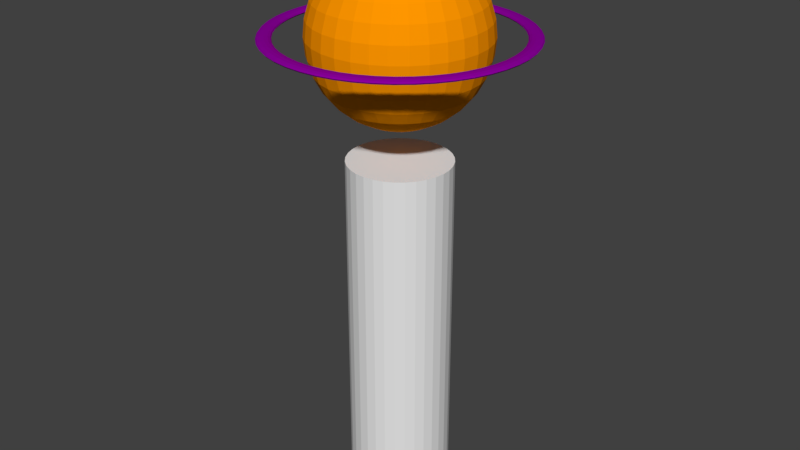# Source: Test.blend  (saved by Blender 2.79.0; exported with 4.5.12 LTS)
import bpy
from mathutils import Matrix  # noqa: F401  (used for matrix-valued properties, if any)

bpy.ops.wm.read_factory_settings(use_empty=True)
scene = bpy.context.scene
scene.name = 'Scene'

# ---- collections
col_collection_1 = bpy.data.collections.new('Collection 1'); scene.collection.children.link(col_collection_1)

# ---- materials (node trees are filled in below, after node groups)
mat_material_001 = bpy.data.materials.new('Material.001')
mat_material_001.alpha_threshold = 0.0
mat_material_001.use_transparent_shadow = False
mat_material_001.diffuse_color = (0.2568, 0.0, 0.3303, 1.0)
mat_material_001.specular_color = (0.5926, 0.0, 1.0)
mat_material_001.roughness = 0.5
mat_material_001.specular_intensity = 1.0
mat_material_002 = bpy.data.materials.new('Material.002')
mat_material_002.alpha_threshold = 0.0
mat_material_002.use_transparent_shadow = False
mat_material_002.diffuse_color = (1.0, 0.3077, 0.0, 1.0)
mat_material_002.roughness = 0.5

# ---- material node trees

# ---- world
world_world = bpy.data.worlds.new('World'); scene.world = world_world
world_world.color = (0.05088, 0.05088, 0.05088)
world_world.use_sun_shadow = False
world_world.sun_shadow_jitter_overblur = 0.0
world_world.cycles.sampling_method = 'MANUAL'

# ---- meshes
me_torus_001 = bpy.data.meshes.new('Torus.001')
me_torus_001.from_pydata([(0.9403, 0.0, 0.0), (0.9475, 0.0, -0.02841), (0.9677, -9.562e-11, -0.05024), (0.9967, 0.0, -0.05967), (1.027, 0.0, -0.05313), (1.051, 3.772e-10, -0.0313), (1.06, 0.0, 3.062e-17), (1.051, 3.772e-10, 0.0313), (1.027, -9.459e-11, 0.05313), (0.9967, 0.0, 0.05967), (0.9677, 0.0, 0.05024), (0.9475, 0.0, 0.02841), (0.9323, 0.1227, 0.0), (0.9394, 0.1237, -0.02841), (0.9594, 0.1263, -0.05024), (0.9881, 0.1301, -0.05967), (1.019, 0.1341, -0.05313), (1.042, 0.1372, -0.0313), (1.051, 0.1383, 3.062e-17), (1.042, 0.1372, 0.0313), (1.019, 0.1341, 0.05313), (0.9881, 0.1301, 0.05967), (0.9594, 0.1263, 0.05024), (0.9394, 0.1237, 0.02841), (0.9083, 0.2434, 0.0), (0.9152, 0.2452, -0.02841), (0.9347, 0.2505, -0.05024), (0.9627, 0.258, -0.05967), (0.9923, 0.2659, -0.05313), (1.015, 0.272, -0.0313), (1.024, 0.2743, 3.062e-17), (1.015, 0.272, 0.0313), (0.9923, 0.2659, 0.05313), (0.9627, 0.258, 0.05967), (0.9347, 0.2505, 0.05024), (0.9152, 0.2452, 0.02841), (0.8687, 0.3598, 0.0), (0.8754, 0.3626, -0.02841), (0.894, 0.3703, -0.05024), (0.9208, 0.3814, -0.05967), (0.9491, 0.3931, -0.05313), (0.9708, 0.4021, -0.0313), (0.979, 0.4055, 3.062e-17), (0.9708, 0.4021, 0.0313), (0.9491, 0.3931, 0.05313), (0.9208, 0.3814, 0.05967), (0.894, 0.3703, 0.05024), (0.8754, 0.3626, 0.02841), (0.8143, 0.4702, 0.0), (0.8206, 0.4737, -0.02841), (0.838, 0.4838, -0.05024), (0.8631, 0.4983, -0.05967), (0.8897, 0.5137, -0.05313), (0.9101, 0.5254, -0.0313), (0.9177, 0.5298, 3.062e-17), (0.9101, 0.5254, 0.0313), (0.8897, 0.5137, 0.05313), (0.8631, 0.4983, 0.05967), (0.838, 0.4838, 0.05024), (0.8206, 0.4737, 0.02841), (0.746, 0.5724, 0.0), (0.7517, 0.5768, -0.02841), (0.7677, 0.5891, -0.05024), (0.7907, 0.6067, -0.05967), (0.815, 0.6254, -0.05313), (0.8337, 0.6397, -0.0313), (0.8407, 0.6451, 3.062e-17), (0.8337, 0.6397, 0.0313), (0.815, 0.6254, 0.05313), (0.7907, 0.6067, 0.05967), (0.7677, 0.5891, 0.05024), (0.7517, 0.5768, 0.02841), (0.6649, 0.6649, 0.0), (0.67, 0.67, -0.02841), (0.6843, 0.6843, -0.05024), (0.7047, 0.7047, -0.05967), (0.7264, 0.7264, -0.05313), (0.7431, 0.7431, -0.0313), (0.7493, 0.7493, 3.062e-17), (0.7431, 0.7431, 0.0313), (0.7264, 0.7264, 0.05313), (0.7047, 0.7047, 0.05967), (0.6843, 0.6843, 0.05024), (0.67, 0.67, 0.02841), (0.5724, 0.746, 0.0), (0.5768, 0.7517, -0.02841), (0.5891, 0.7677, -0.05024), (0.6067, 0.7907, -0.05967), (0.6254, 0.815, -0.05313), (0.6397, 0.8337, -0.0313), (0.6451, 0.8407, 3.062e-17), (0.6397, 0.8337, 0.0313), (0.6254, 0.815, 0.05313), (0.6067, 0.7907, 0.05967), (0.5891, 0.7677, 0.05024), (0.5768, 0.7517, 0.02841), (0.4702, 0.8143, 0.0), (0.4737, 0.8206, -0.02841), (0.4838, 0.838, -0.05024), (0.4983, 0.8631, -0.05967), (0.5137, 0.8897, -0.05313), (0.5254, 0.9101, -0.0313), (0.5298, 0.9177, 3.062e-17), (0.5254, 0.9101, 0.0313), (0.5137, 0.8897, 0.05313), (0.4983, 0.8631, 0.05967), (0.4838, 0.838, 0.05024), (0.4737, 0.8206, 0.02841), (0.3598, 0.8687, 0.0), (0.3626, 0.8754, -0.02841), (0.3703, 0.894, -0.05024), (0.3814, 0.9208, -0.05967), (0.3931, 0.9491, -0.05313), (0.4021, 0.9708, -0.0313), (0.4055, 0.979, 3.062e-17), (0.4021, 0.9708, 0.0313), (0.3931, 0.9491, 0.05313), (0.3814, 0.9208, 0.05967), (0.3703, 0.894, 0.05024), (0.3626, 0.8754, 0.02841), (0.2434, 0.9083, 0.0), (0.2452, 0.9152, -0.02841), (0.2505, 0.9347, -0.05024), (0.258, 0.9627, -0.05967), (0.2659, 0.9923, -0.05313), (0.272, 1.015, -0.0313), (0.2743, 1.024, 3.062e-17), (0.272, 1.015, 0.0313), (0.2659, 0.9923, 0.05313), (0.258, 0.9627, 0.05967), (0.2505, 0.9347, 0.05024), (0.2452, 0.9152, 0.02841), (0.1227, 0.9323, 0.0), (0.1237, 0.9394, -0.02841), (0.1263, 0.9594, -0.05024), (0.1301, 0.9881, -0.05967), (0.1341, 1.019, -0.05313), (0.1372, 1.042, -0.0313), (0.1383, 1.051, 3.062e-17), (0.1372, 1.042, 0.0313), (0.1341, 1.019, 0.05313), (0.1301, 0.9881, 0.05967), (0.1263, 0.9594, 0.05024), (0.1237, 0.9394, 0.02841), (1.698e-07, 0.9403, 0.0), (1.595e-07, 0.9475, -0.02841), (1.26e-07, 0.9677, -0.05024), (8.595e-08, 0.9967, -0.05967), (7.968e-08, 1.027, -0.05313), (7.009e-08, 1.051, -0.0313), (4.909e-08, 1.06, 3.062e-17), (7.009e-08, 1.051, 0.0313), (7.949e-08, 1.027, 0.05313), (8.595e-08, 0.9967, 0.05967), (1.262e-07, 0.9677, 0.05024), (1.595e-07, 0.9475, 0.02841), (-0.1227, 0.9323, 0.0), (-0.1237, 0.9394, -0.02841), (-0.1263, 0.9594, -0.05024), (-0.1301, 0.9881, -0.05967), (-0.1341, 1.019, -0.05313), (-0.1372, 1.042, -0.0313), (-0.1383, 1.051, 3.062e-17), (-0.1372, 1.042, 0.0313), (-0.1341, 1.019, 0.05313), (-0.1301, 0.9881, 0.05967), (-0.1263, 0.9594, 0.05024), (-0.1237, 0.9394, 0.02841), (-0.2434, 0.9083, 0.0), (-0.2452, 0.9152, -0.02841), (-0.2505, 0.9347, -0.05024), (-0.258, 0.9627, -0.05967), (-0.2659, 0.9923, -0.05313), (-0.272, 1.015, -0.0313), (-0.2743, 1.024, 3.062e-17), (-0.272, 1.015, 0.0313), (-0.2659, 0.9923, 0.05313), (-0.258, 0.9627, 0.05967), (-0.2505, 0.9347, 0.05024), (-0.2452, 0.9152, 0.02841), (-0.3598, 0.8687, 0.0), (-0.3626, 0.8754, -0.02841), (-0.3703, 0.894, -0.05024), (-0.3814, 0.9208, -0.05967), (-0.3931, 0.9491, -0.05313), (-0.4021, 0.9708, -0.0313), (-0.4055, 0.979, 3.062e-17), (-0.4021, 0.9708, 0.0313), (-0.3931, 0.9491, 0.05313), (-0.3814, 0.9208, 0.05967), (-0.3703, 0.894, 0.05024), (-0.3626, 0.8754, 0.02841), (-0.4702, 0.8143, 0.0), (-0.4737, 0.8206, -0.02841), (-0.4838, 0.838, -0.05024), (-0.4983, 0.8631, -0.05967), (-0.5137, 0.8897, -0.05313), (-0.5254, 0.9101, -0.0313), (-0.5298, 0.9177, 3.062e-17), (-0.5254, 0.9101, 0.0313), (-0.5137, 0.8897, 0.05313), (-0.4983, 0.8631, 0.05967), (-0.4838, 0.838, 0.05024), (-0.4737, 0.8206, 0.02841), (-0.5724, 0.746, 0.0), (-0.5768, 0.7517, -0.02841), (-0.5891, 0.7677, -0.05024), (-0.6067, 0.7907, -0.05967), (-0.6254, 0.815, -0.05313), (-0.6397, 0.8337, -0.0313), (-0.6451, 0.8407, 3.062e-17), (-0.6397, 0.8337, 0.0313), (-0.6254, 0.815, 0.05313), (-0.6067, 0.7907, 0.05967), (-0.5891, 0.7677, 0.05024), (-0.5768, 0.7517, 0.02841), (-0.6649, 0.6649, 0.0), (-0.67, 0.67, -0.02841), (-0.6843, 0.6843, -0.05024), (-0.7047, 0.7047, -0.05967), (-0.7264, 0.7264, -0.05313), (-0.7431, 0.7431, -0.0313), (-0.7493, 0.7493, 3.062e-17), (-0.7431, 0.7431, 0.0313), (-0.7264, 0.7264, 0.05313), (-0.7047, 0.7047, 0.05967), (-0.6843, 0.6843, 0.05024), (-0.67, 0.67, 0.02841), (-0.746, 0.5724, 0.0), (-0.7517, 0.5768, -0.02841), (-0.7677, 0.5891, -0.05024), (-0.7907, 0.6067, -0.05967), (-0.815, 0.6254, -0.05313), (-0.8337, 0.6397, -0.0313), (-0.8407, 0.6451, 3.062e-17), (-0.8337, 0.6397, 0.0313), (-0.815, 0.6254, 0.05313), (-0.7907, 0.6067, 0.05967), (-0.7677, 0.5891, 0.05024), (-0.7517, 0.5768, 0.02841), (-0.8143, 0.4702, 0.0), (-0.8206, 0.4737, -0.02841), (-0.838, 0.4838, -0.05024), (-0.8631, 0.4983, -0.05967), (-0.8897, 0.5137, -0.05313), (-0.9101, 0.5254, -0.0313), (-0.9177, 0.5298, 3.062e-17), (-0.9101, 0.5254, 0.0313), (-0.8897, 0.5137, 0.05313), (-0.8631, 0.4983, 0.05967), (-0.838, 0.4838, 0.05024), (-0.8206, 0.4737, 0.02841), (-0.8687, 0.3598, 0.0), (-0.8754, 0.3626, -0.02841), (-0.894, 0.3703, -0.05024), (-0.9208, 0.3814, -0.05967), (-0.9491, 0.3931, -0.05313), (-0.9708, 0.4021, -0.0313), (-0.979, 0.4055, 3.062e-17), (-0.9708, 0.4021, 0.0313), (-0.9491, 0.3931, 0.05313), (-0.9208, 0.3814, 0.05967), (-0.894, 0.3703, 0.05024), (-0.8754, 0.3626, 0.02841), (-0.9083, 0.2434, 0.0), (-0.9152, 0.2452, -0.02841), (-0.9347, 0.2505, -0.05024), (-0.9627, 0.258, -0.05967), (-0.9923, 0.2659, -0.05313), (-1.015, 0.272, -0.0313), (-1.024, 0.2743, 3.062e-17), (-1.015, 0.272, 0.0313), (-0.9923, 0.2659, 0.05313), (-0.9627, 0.258, 0.05967), (-0.9347, 0.2505, 0.05024), (-0.9152, 0.2452, 0.02841), (-0.9323, 0.1227, 0.0), (-0.9394, 0.1237, -0.02841), (-0.9594, 0.1263, -0.05024), (-0.9881, 0.1301, -0.05967), (-1.019, 0.1341, -0.05313), (-1.042, 0.1372, -0.0313), (-1.051, 0.1383, 3.062e-17), (-1.042, 0.1372, 0.0313), (-1.019, 0.1341, 0.05313), (-0.9881, 0.1301, 0.05967), (-0.9594, 0.1263, 0.05024), (-0.9394, 0.1237, 0.02841), (-0.9403, 9.465e-08, 0.0), (-0.9475, 9.405e-08, -0.02841), (-0.9677, 9.089e-08, -0.05024), (-0.9967, 8.723e-08, -0.05967), (-1.027, 8.293e-08, -0.05313), (-1.051, 7.906e-08, -0.0313), (-1.06, 7.913e-08, 3.062e-17), (-1.051, 7.906e-08, 0.0313), (-1.027, 8.312e-08, 0.05313), (-0.9967, 8.723e-08, 0.05967), (-0.9677, 9.07e-08, 0.05024), (-0.9475, 9.405e-08, 0.02841), (-0.9323, -0.1227, 0.0), (-0.9394, -0.1237, -0.02841), (-0.9594, -0.1263, -0.05024), (-0.9881, -0.1301, -0.05967), (-1.019, -0.1341, -0.05313), (-1.042, -0.1372, -0.0313), (-1.051, -0.1383, 3.062e-17), (-1.042, -0.1372, 0.0313), (-1.019, -0.1341, 0.05313), (-0.9881, -0.1301, 0.05967), (-0.9594, -0.1263, 0.05024), (-0.9394, -0.1237, 0.02841), (-0.9083, -0.2434, 0.0), (-0.9152, -0.2452, -0.02841), (-0.9347, -0.2505, -0.05024), (-0.9627, -0.258, -0.05967), (-0.9923, -0.2659, -0.05313), (-1.015, -0.272, -0.0313), (-1.024, -0.2743, 3.062e-17), (-1.015, -0.272, 0.0313), (-0.9923, -0.2659, 0.05313), (-0.9627, -0.258, 0.05967), (-0.9347, -0.2505, 0.05024), (-0.9152, -0.2452, 0.02841), (-0.8687, -0.3598, 0.0), (-0.8754, -0.3626, -0.02841), (-0.894, -0.3703, -0.05024), (-0.9208, -0.3814, -0.05967), (-0.9491, -0.3931, -0.05313), (-0.9708, -0.4021, -0.0313), (-0.979, -0.4055, 3.062e-17), (-0.9708, -0.4021, 0.0313), (-0.9491, -0.3931, 0.05313), (-0.9208, -0.3814, 0.05967), (-0.894, -0.3703, 0.05024), (-0.8754, -0.3626, 0.02841), (-0.8143, -0.4702, 0.0), (-0.8206, -0.4737, -0.02841), (-0.838, -0.4838, -0.05024), (-0.8631, -0.4983, -0.05967), (-0.8897, -0.5137, -0.05313), (-0.9101, -0.5254, -0.0313), (-0.9177, -0.5298, 3.062e-17), (-0.9101, -0.5254, 0.0313), (-0.8897, -0.5137, 0.05313), (-0.8631, -0.4983, 0.05967), (-0.838, -0.4838, 0.05024), (-0.8206, -0.4737, 0.02841), (-0.746, -0.5724, 0.0), (-0.7517, -0.5768, -0.02841), (-0.7677, -0.5891, -0.05024), (-0.7907, -0.6067, -0.05967), (-0.815, -0.6254, -0.05313), (-0.8337, -0.6397, -0.0313), (-0.8407, -0.6451, 3.062e-17), (-0.8337, -0.6397, 0.0313), (-0.815, -0.6254, 0.05313), (-0.7907, -0.6067, 0.05967), (-0.7677, -0.5891, 0.05024), (-0.7517, -0.5768, 0.02841), (-0.6649, -0.6649, 0.0), (-0.67, -0.67, -0.02841), (-0.6843, -0.6843, -0.05024), (-0.7047, -0.7047, -0.05967), (-0.7264, -0.7264, -0.05313), (-0.7431, -0.7431, -0.0313), (-0.7493, -0.7493, 3.062e-17), (-0.7431, -0.7431, 0.0313), (-0.7264, -0.7264, 0.05313), (-0.7047, -0.7047, 0.05967), (-0.6843, -0.6843, 0.05024), (-0.67, -0.67, 0.02841), (-0.5724, -0.746, 0.0), (-0.5768, -0.7517, -0.02841), (-0.5891, -0.7677, -0.05024), (-0.6067, -0.7907, -0.05967), (-0.6254, -0.815, -0.05313), (-0.6397, -0.8337, -0.0313), (-0.6451, -0.8407, 3.062e-17), (-0.6397, -0.8337, 0.0313), (-0.6254, -0.815, 0.05313), (-0.6067, -0.7907, 0.05967), (-0.5891, -0.7677, 0.05024), (-0.5768, -0.7517, 0.02841), (-0.4702, -0.8143, 0.0), (-0.4737, -0.8206, -0.02841), (-0.4838, -0.838, -0.05024), (-0.4983, -0.8631, -0.05967), (-0.5137, -0.8897, -0.05313), (-0.5254, -0.9101, -0.0313), (-0.5298, -0.9177, 3.062e-17), (-0.5254, -0.9101, 0.0313), (-0.5137, -0.8897, 0.05313), (-0.4983, -0.8631, 0.05967), (-0.4838, -0.838, 0.05024), (-0.4737, -0.8206, 0.02841), (-0.3598, -0.8687, 0.0), (-0.3626, -0.8754, -0.02841), (-0.3703, -0.894, -0.05024), (-0.3814, -0.9208, -0.05967), (-0.3931, -0.9491, -0.05313), (-0.4021, -0.9708, -0.0313), (-0.4055, -0.979, 3.062e-17), (-0.4021, -0.9708, 0.0313), (-0.3931, -0.9491, 0.05313), (-0.3814, -0.9208, 0.05967), (-0.3703, -0.894, 0.05024), (-0.3626, -0.8754, 0.02841), (-0.2434, -0.9083, 0.0), (-0.2452, -0.9152, -0.02841), (-0.2505, -0.9347, -0.05024), (-0.258, -0.9627, -0.05967), (-0.2659, -0.9923, -0.05313), (-0.272, -1.015, -0.0313), (-0.2743, -1.024, 3.062e-17), (-0.272, -1.015, 0.0313), (-0.2659, -0.9923, 0.05313), (-0.258, -0.9627, 0.05967), (-0.2505, -0.9347, 0.05024), (-0.2452, -0.9152, 0.02841), (-0.1227, -0.9323, 0.0), (-0.1237, -0.9394, -0.02841), (-0.1263, -0.9594, -0.05024), (-0.1301, -0.9881, -0.05967), (-0.1341, -1.019, -0.05313), (-0.1372, -1.042, -0.0313), (-0.1383, -1.051, 3.062e-17), (-0.1372, -1.042, 0.0313), (-0.1341, -1.019, 0.05313), (-0.1301, -0.9881, 0.05967), (-0.1263, -0.9594, 0.05024), (-0.1237, -0.9394, 0.02841), (1.352e-07, -0.9403, 0.0), (1.287e-07, -0.9475, -0.02841), (1.112e-07, -0.9677, -0.05024), (8.063e-08, -0.9967, -0.05967), (5.622e-08, -1.027, -0.05313), (2.369e-08, -1.051, -0.0313), (-5.938e-09, -1.06, 3.062e-17), (2.369e-08, -1.051, 0.0313), (5.613e-08, -1.027, 0.05313), (8.063e-08, -0.9967, 0.05967), (1.113e-07, -0.9677, 0.05024), (1.287e-07, -0.9475, 0.02841), (0.1227, -0.9323, 0.0), (0.1237, -0.9394, -0.02841), (0.1263, -0.9594, -0.05024), (0.1301, -0.9881, -0.05967), (0.1341, -1.019, -0.05313), (0.1372, -1.042, -0.0313), (0.1383, -1.051, 3.062e-17), (0.1372, -1.042, 0.0313), (0.1341, -1.019, 0.05313), (0.1301, -0.9881, 0.05967), (0.1263, -0.9594, 0.05024), (0.1237, -0.9394, 0.02841), (0.2434, -0.9083, 0.0), (0.2452, -0.9152, -0.02841), (0.2505, -0.9347, -0.05024), (0.258, -0.9627, -0.05967), (0.2659, -0.9923, -0.05313), (0.272, -1.015, -0.0313), (0.2743, -1.024, 3.062e-17), (0.272, -1.015, 0.0313), (0.2659, -0.9923, 0.05313), (0.258, -0.9627, 0.05967), (0.2505, -0.9347, 0.05024), (0.2452, -0.9152, 0.02841), (0.3598, -0.8687, 0.0), (0.3626, -0.8754, -0.02841), (0.3703, -0.894, -0.05024), (0.3814, -0.9208, -0.05967), (0.3931, -0.9491, -0.05313), (0.4021, -0.9708, -0.0313), (0.4055, -0.979, 3.062e-17), (0.4021, -0.9708, 0.0313), (0.3931, -0.9491, 0.05313), (0.3814, -0.9208, 0.05967), (0.3703, -0.894, 0.05024), (0.3626, -0.8754, 0.02841), (0.4702, -0.8143, 0.0), (0.4737, -0.8206, -0.02841), (0.4838, -0.838, -0.05024), (0.4983, -0.8631, -0.05967), (0.5137, -0.8897, -0.05313), (0.5254, -0.9101, -0.0313), (0.5298, -0.9177, 3.062e-17), (0.5254, -0.9101, 0.0313), (0.5137, -0.8897, 0.05313), (0.4983, -0.8631, 0.05967), (0.4838, -0.838, 0.05024), (0.4737, -0.8206, 0.02841), (0.5724, -0.746, 0.0), (0.5768, -0.7517, -0.02841), (0.5891, -0.7677, -0.05024), (0.6067, -0.7907, -0.05967), (0.6254, -0.815, -0.05313), (0.6397, -0.8337, -0.0313), (0.6451, -0.8407, 3.062e-17), (0.6397, -0.8337, 0.0313), (0.6254, -0.815, 0.05313), (0.6067, -0.7907, 0.05967), (0.5891, -0.7677, 0.05024), (0.5768, -0.7517, 0.02841), (0.6649, -0.6649, 0.0), (0.67, -0.67, -0.02841), (0.6843, -0.6843, -0.05024), (0.7047, -0.7047, -0.05967), (0.7264, -0.7264, -0.05313), (0.7431, -0.7431, -0.0313), (0.7493, -0.7493, 3.062e-17), (0.7431, -0.7431, 0.0313), (0.7264, -0.7264, 0.05313), (0.7047, -0.7047, 0.05967), (0.6843, -0.6843, 0.05024), (0.67, -0.67, 0.02841), (0.746, -0.5724, 0.0), (0.7517, -0.5768, -0.02841), (0.7677, -0.5891, -0.05024), (0.7907, -0.6067, -0.05967), (0.815, -0.6254, -0.05313), (0.8337, -0.6397, -0.0313), (0.8407, -0.6451, 3.062e-17), (0.8337, -0.6397, 0.0313), (0.815, -0.6254, 0.05313), (0.7907, -0.6067, 0.05967), (0.7677, -0.5891, 0.05024), (0.7517, -0.5768, 0.02841), (0.8143, -0.4702, 0.0), (0.8206, -0.4737, -0.02841), (0.838, -0.4838, -0.05024), (0.8631, -0.4983, -0.05967), (0.8897, -0.5137, -0.05313), (0.9101, -0.5254, -0.0313), (0.9177, -0.5298, 3.062e-17), (0.9101, -0.5254, 0.0313), (0.8897, -0.5137, 0.05313), (0.8631, -0.4983, 0.05967), (0.838, -0.4838, 0.05024), (0.8206, -0.4737, 0.02841), (0.8687, -0.3598, 0.0), (0.8754, -0.3626, -0.02841), (0.894, -0.3703, -0.05024), (0.9208, -0.3814, -0.05967), (0.9491, -0.3931, -0.05313), (0.9708, -0.4021, -0.0313), (0.979, -0.4055, 3.062e-17), (0.9708, -0.4021, 0.0313), (0.9491, -0.3931, 0.05313), (0.9208, -0.3814, 0.05967), (0.894, -0.3703, 0.05024), (0.8754, -0.3626, 0.02841), (0.9083, -0.2434, 0.0), (0.9152, -0.2452, -0.02841), (0.9347, -0.2505, -0.05024), (0.9627, -0.258, -0.05967), (0.9923, -0.2659, -0.05313), (1.015, -0.272, -0.0313), (1.024, -0.2743, 3.062e-17), (1.015, -0.272, 0.0313), (0.9923, -0.2659, 0.05313), (0.9627, -0.258, 0.05967), (0.9347, -0.2505, 0.05024), (0.9152, -0.2452, 0.02841), (0.9323, -0.1227, 0.0), (0.9394, -0.1237, -0.02841), (0.9594, -0.1263, -0.05024), (0.9881, -0.1301, -0.05967), (1.019, -0.1341, -0.05313), (1.042, -0.1372, -0.0313), (1.051, -0.1383, 3.062e-17), (1.042, -0.1372, 0.0313), (1.019, -0.1341, 0.05313), (0.9881, -0.1301, 0.05967), (0.9594, -0.1263, 0.05024), (0.9394, -0.1237, 0.02841)], [], [(0, 12, 13, 1), (1, 13, 14, 2), (2, 14, 15, 3), (3, 15, 16, 4), (4, 16, 17, 5), (5, 17, 18, 6), (6, 18, 19, 7), (7, 19, 20, 8), (8, 20, 21, 9), (9, 21, 22, 10), (10, 22, 23, 11), (11, 23, 12, 0), (12, 24, 25, 13), (13, 25, 26, 14), (14, 26, 27, 15), (15, 27, 28, 16), (16, 28, 29, 17), (17, 29, 30, 18), (18, 30, 31, 19), (19, 31, 32, 20), (20, 32, 33, 21), (21, 33, 34, 22), (22, 34, 35, 23), (23, 35, 24, 12), (24, 36, 37, 25), (25, 37, 38, 26), (26, 38, 39, 27), (27, 39, 40, 28), (28, 40, 41, 29), (29, 41, 42, 30), (30, 42, 43, 31), (31, 43, 44, 32), (32, 44, 45, 33), (33, 45, 46, 34), (34, 46, 47, 35), (35, 47, 36, 24), (36, 48, 49, 37), (37, 49, 50, 38), (38, 50, 51, 39), (39, 51, 52, 40), (40, 52, 53, 41), (41, 53, 54, 42), (42, 54, 55, 43), (43, 55, 56, 44), (44, 56, 57, 45), (45, 57, 58, 46), (46, 58, 59, 47), (47, 59, 48, 36), (48, 60, 61, 49), (49, 61, 62, 50), (50, 62, 63, 51), (51, 63, 64, 52), (52, 64, 65, 53), (53, 65, 66, 54), (54, 66, 67, 55), (55, 67, 68, 56), (56, 68, 69, 57), (57, 69, 70, 58), (58, 70, 71, 59), (59, 71, 60, 48), (60, 72, 73, 61), (61, 73, 74, 62), (62, 74, 75, 63), (63, 75, 76, 64), (64, 76, 77, 65), (65, 77, 78, 66), (66, 78, 79, 67), (67, 79, 80, 68), (68, 80, 81, 69), (69, 81, 82, 70), (70, 82, 83, 71), (71, 83, 72, 60), (72, 84, 85, 73), (73, 85, 86, 74), (74, 86, 87, 75), (75, 87, 88, 76), (76, 88, 89, 77), (77, 89, 90, 78), (78, 90, 91, 79), (79, 91, 92, 80), (80, 92, 93, 81), (81, 93, 94, 82), (82, 94, 95, 83), (83, 95, 84, 72), (84, 96, 97, 85), (85, 97, 98, 86), (86, 98, 99, 87), (87, 99, 100, 88), (88, 100, 101, 89), (89, 101, 102, 90), (90, 102, 103, 91), (91, 103, 104, 92), (92, 104, 105, 93), (93, 105, 106, 94), (94, 106, 107, 95), (95, 107, 96, 84), (96, 108, 109, 97), (97, 109, 110, 98), (98, 110, 111, 99), (99, 111, 112, 100), (100, 112, 113, 101), (101, 113, 114, 102), (102, 114, 115, 103), (103, 115, 116, 104), (104, 116, 117, 105), (105, 117, 118, 106), (106, 118, 119, 107), (107, 119, 108, 96), (108, 120, 121, 109), (109, 121, 122, 110), (110, 122, 123, 111), (111, 123, 124, 112), (112, 124, 125, 113), (113, 125, 126, 114), (114, 126, 127, 115), (115, 127, 128, 116), (116, 128, 129, 117), (117, 129, 130, 118), (118, 130, 131, 119), (119, 131, 120, 108), (120, 132, 133, 121), (121, 133, 134, 122), (122, 134, 135, 123), (123, 135, 136, 124), (124, 136, 137, 125), (125, 137, 138, 126), (126, 138, 139, 127), (127, 139, 140, 128), (128, 140, 141, 129), (129, 141, 142, 130), (130, 142, 143, 131), (131, 143, 132, 120), (132, 144, 145, 133), (133, 145, 146, 134), (134, 146, 147, 135), (135, 147, 148, 136), (136, 148, 149, 137), (137, 149, 150, 138), (138, 150, 151, 139), (139, 151, 152, 140), (140, 152, 153, 141), (141, 153, 154, 142), (142, 154, 155, 143), (143, 155, 144, 132), (144, 156, 157, 145), (145, 157, 158, 146), (146, 158, 159, 147), (147, 159, 160, 148), (148, 160, 161, 149), (149, 161, 162, 150), (150, 162, 163, 151), (151, 163, 164, 152), (152, 164, 165, 153), (153, 165, 166, 154), (154, 166, 167, 155), (155, 167, 156, 144), (156, 168, 169, 157), (157, 169, 170, 158), (158, 170, 171, 159), (159, 171, 172, 160), (160, 172, 173, 161), (161, 173, 174, 162), (162, 174, 175, 163), (163, 175, 176, 164), (164, 176, 177, 165), (165, 177, 178, 166), (166, 178, 179, 167), (167, 179, 168, 156), (168, 180, 181, 169), (169, 181, 182, 170), (170, 182, 183, 171), (171, 183, 184, 172), (172, 184, 185, 173), (173, 185, 186, 174), (174, 186, 187, 175), (175, 187, 188, 176), (176, 188, 189, 177), (177, 189, 190, 178), (178, 190, 191, 179), (179, 191, 180, 168), (180, 192, 193, 181), (181, 193, 194, 182), (182, 194, 195, 183), (183, 195, 196, 184), (184, 196, 197, 185), (185, 197, 198, 186), (186, 198, 199, 187), (187, 199, 200, 188), (188, 200, 201, 189), (189, 201, 202, 190), (190, 202, 203, 191), (191, 203, 192, 180), (192, 204, 205, 193), (193, 205, 206, 194), (194, 206, 207, 195), (195, 207, 208, 196), (196, 208, 209, 197), (197, 209, 210, 198), (198, 210, 211, 199), (199, 211, 212, 200), (200, 212, 213, 201), (201, 213, 214, 202), (202, 214, 215, 203), (203, 215, 204, 192), (204, 216, 217, 205), (205, 217, 218, 206), (206, 218, 219, 207), (207, 219, 220, 208), (208, 220, 221, 209), (209, 221, 222, 210), (210, 222, 223, 211), (211, 223, 224, 212), (212, 224, 225, 213), (213, 225, 226, 214), (214, 226, 227, 215), (215, 227, 216, 204), (216, 228, 229, 217), (217, 229, 230, 218), (218, 230, 231, 219), (219, 231, 232, 220), (220, 232, 233, 221), (221, 233, 234, 222), (222, 234, 235, 223), (223, 235, 236, 224), (224, 236, 237, 225), (225, 237, 238, 226), (226, 238, 239, 227), (227, 239, 228, 216), (228, 240, 241, 229), (229, 241, 242, 230), (230, 242, 243, 231), (231, 243, 244, 232), (232, 244, 245, 233), (233, 245, 246, 234), (234, 246, 247, 235), (235, 247, 248, 236), (236, 248, 249, 237), (237, 249, 250, 238), (238, 250, 251, 239), (239, 251, 240, 228), (240, 252, 253, 241), (241, 253, 254, 242), (242, 254, 255, 243), (243, 255, 256, 244), (244, 256, 257, 245), (245, 257, 258, 246), (246, 258, 259, 247), (247, 259, 260, 248), (248, 260, 261, 249), (249, 261, 262, 250), (250, 262, 263, 251), (251, 263, 252, 240), (252, 264, 265, 253), (253, 265, 266, 254), (254, 266, 267, 255), (255, 267, 268, 256), (256, 268, 269, 257), (257, 269, 270, 258), (258, 270, 271, 259), (259, 271, 272, 260), (260, 272, 273, 261), (261, 273, 274, 262), (262, 274, 275, 263), (263, 275, 264, 252), (264, 276, 277, 265), (265, 277, 278, 266), (266, 278, 279, 267), (267, 279, 280, 268), (268, 280, 281, 269), (269, 281, 282, 270), (270, 282, 283, 271), (271, 283, 284, 272), (272, 284, 285, 273), (273, 285, 286, 274), (274, 286, 287, 275), (275, 287, 276, 264), (276, 288, 289, 277), (277, 289, 290, 278), (278, 290, 291, 279), (279, 291, 292, 280), (280, 292, 293, 281), (281, 293, 294, 282), (282, 294, 295, 283), (283, 295, 296, 284), (284, 296, 297, 285), (285, 297, 298, 286), (286, 298, 299, 287), (287, 299, 288, 276), (288, 300, 301, 289), (289, 301, 302, 290), (290, 302, 303, 291), (291, 303, 304, 292), (292, 304, 305, 293), (293, 305, 306, 294), (294, 306, 307, 295), (295, 307, 308, 296), (296, 308, 309, 297), (297, 309, 310, 298), (298, 310, 311, 299), (299, 311, 300, 288), (300, 312, 313, 301), (301, 313, 314, 302), (302, 314, 315, 303), (303, 315, 316, 304), (304, 316, 317, 305), (305, 317, 318, 306), (306, 318, 319, 307), (307, 319, 320, 308), (308, 320, 321, 309), (309, 321, 322, 310), (310, 322, 323, 311), (311, 323, 312, 300), (312, 324, 325, 313), (313, 325, 326, 314), (314, 326, 327, 315), (315, 327, 328, 316), (316, 328, 329, 317), (317, 329, 330, 318), (318, 330, 331, 319), (319, 331, 332, 320), (320, 332, 333, 321), (321, 333, 334, 322), (322, 334, 335, 323), (323, 335, 324, 312), (324, 336, 337, 325), (325, 337, 338, 326), (326, 338, 339, 327), (327, 339, 340, 328), (328, 340, 341, 329), (329, 341, 342, 330), (330, 342, 343, 331), (331, 343, 344, 332), (332, 344, 345, 333), (333, 345, 346, 334), (334, 346, 347, 335), (335, 347, 336, 324), (336, 348, 349, 337), (337, 349, 350, 338), (338, 350, 351, 339), (339, 351, 352, 340), (340, 352, 353, 341), (341, 353, 354, 342), (342, 354, 355, 343), (343, 355, 356, 344), (344, 356, 357, 345), (345, 357, 358, 346), (346, 358, 359, 347), (347, 359, 348, 336), (348, 360, 361, 349), (349, 361, 362, 350), (350, 362, 363, 351), (351, 363, 364, 352), (352, 364, 365, 353), (353, 365, 366, 354), (354, 366, 367, 355), (355, 367, 368, 356), (356, 368, 369, 357), (357, 369, 370, 358), (358, 370, 371, 359), (359, 371, 360, 348), (360, 372, 373, 361), (361, 373, 374, 362), (362, 374, 375, 363), (363, 375, 376, 364), (364, 376, 377, 365), (365, 377, 378, 366), (366, 378, 379, 367), (367, 379, 380, 368), (368, 380, 381, 369), (369, 381, 382, 370), (370, 382, 383, 371), (371, 383, 372, 360), (372, 384, 385, 373), (373, 385, 386, 374), (374, 386, 387, 375), (375, 387, 388, 376), (376, 388, 389, 377), (377, 389, 390, 378), (378, 390, 391, 379), (379, 391, 392, 380), (380, 392, 393, 381), (381, 393, 394, 382), (382, 394, 395, 383), (383, 395, 384, 372), (384, 396, 397, 385), (385, 397, 398, 386), (386, 398, 399, 387), (387, 399, 400, 388), (388, 400, 401, 389), (389, 401, 402, 390), (390, 402, 403, 391), (391, 403, 404, 392), (392, 404, 405, 393), (393, 405, 406, 394), (394, 406, 407, 395), (395, 407, 396, 384), (396, 408, 409, 397), (397, 409, 410, 398), (398, 410, 411, 399), (399, 411, 412, 400), (400, 412, 413, 401), (401, 413, 414, 402), (402, 414, 415, 403), (403, 415, 416, 404), (404, 416, 417, 405), (405, 417, 418, 406), (406, 418, 419, 407), (407, 419, 408, 396), (408, 420, 421, 409), (409, 421, 422, 410), (410, 422, 423, 411), (411, 423, 424, 412), (412, 424, 425, 413), (413, 425, 426, 414), (414, 426, 427, 415), (415, 427, 428, 416), (416, 428, 429, 417), (417, 429, 430, 418), (418, 430, 431, 419), (419, 431, 420, 408), (420, 432, 433, 421), (421, 433, 434, 422), (422, 434, 435, 423), (423, 435, 436, 424), (424, 436, 437, 425), (425, 437, 438, 426), (426, 438, 439, 427), (427, 439, 440, 428), (428, 440, 441, 429), (429, 441, 442, 430), (430, 442, 443, 431), (431, 443, 432, 420), (432, 444, 445, 433), (433, 445, 446, 434), (434, 446, 447, 435), (435, 447, 448, 436), (436, 448, 449, 437), (437, 449, 450, 438), (438, 450, 451, 439), (439, 451, 452, 440), (440, 452, 453, 441), (441, 453, 454, 442), (442, 454, 455, 443), (443, 455, 444, 432), (444, 456, 457, 445), (445, 457, 458, 446), (446, 458, 459, 447), (447, 459, 460, 448), (448, 460, 461, 449), (449, 461, 462, 450), (450, 462, 463, 451), (451, 463, 464, 452), (452, 464, 465, 453), (453, 465, 466, 454), (454, 466, 467, 455), (455, 467, 456, 444), (456, 468, 469, 457), (457, 469, 470, 458), (458, 470, 471, 459), (459, 471, 472, 460), (460, 472, 473, 461), (461, 473, 474, 462), (462, 474, 475, 463), (463, 475, 476, 464), (464, 476, 477, 465), (465, 477, 478, 466), (466, 478, 479, 467), (467, 479, 468, 456), (468, 480, 481, 469), (469, 481, 482, 470), (470, 482, 483, 471), (471, 483, 484, 472), (472, 484, 485, 473), (473, 485, 486, 474), (474, 486, 487, 475), (475, 487, 488, 476), (476, 488, 489, 477), (477, 489, 490, 478), (478, 490, 491, 479), (479, 491, 480, 468), (480, 492, 493, 481), (481, 493, 494, 482), (482, 494, 495, 483), (483, 495, 496, 484), (484, 496, 497, 485), (485, 497, 498, 486), (486, 498, 499, 487), (487, 499, 500, 488), (488, 500, 501, 489), (489, 501, 502, 490), (490, 502, 503, 491), (491, 503, 492, 480), (492, 504, 505, 493), (493, 505, 506, 494), (494, 506, 507, 495), (495, 507, 508, 496), (496, 508, 509, 497), (497, 509, 510, 498), (498, 510, 511, 499), (499, 511, 512, 500), (500, 512, 513, 501), (501, 513, 514, 502), (502, 514, 515, 503), (503, 515, 504, 492), (504, 516, 517, 505), (505, 517, 518, 506), (506, 518, 519, 507), (507, 519, 520, 508), (508, 520, 521, 509), (509, 521, 522, 510), (510, 522, 523, 511), (511, 523, 524, 512), (512, 524, 525, 513), (513, 525, 526, 514), (514, 526, 527, 515), (515, 527, 516, 504), (516, 528, 529, 517), (517, 529, 530, 518), (518, 530, 531, 519), (519, 531, 532, 520), (520, 532, 533, 521), (521, 533, 534, 522), (522, 534, 535, 523), (523, 535, 536, 524), (524, 536, 537, 525), (525, 537, 538, 526), (526, 538, 539, 527), (527, 539, 528, 516), (528, 540, 541, 529), (529, 541, 542, 530), (530, 542, 543, 531), (531, 543, 544, 532), (532, 544, 545, 533), (533, 545, 546, 534), (534, 546, 547, 535), (535, 547, 548, 536), (536, 548, 549, 537), (537, 549, 550, 538), (538, 550, 551, 539), (539, 551, 540, 528), (540, 552, 553, 541), (541, 553, 554, 542), (542, 554, 555, 543), (543, 555, 556, 544), (544, 556, 557, 545), (545, 557, 558, 546), (546, 558, 559, 547), (547, 559, 560, 548), (548, 560, 561, 549), (549, 561, 562, 550), (550, 562, 563, 551), (551, 563, 552, 540), (552, 564, 565, 553), (553, 565, 566, 554), (554, 566, 567, 555), (555, 567, 568, 556), (556, 568, 569, 557), (557, 569, 570, 558), (558, 570, 571, 559), (559, 571, 572, 560), (560, 572, 573, 561), (561, 573, 574, 562), (562, 574, 575, 563), (563, 575, 564, 552), (564, 0, 1, 565), (565, 1, 2, 566), (566, 2, 3, 567), (567, 3, 4, 568), (568, 4, 5, 569), (569, 5, 6, 570), (570, 6, 7, 571), (571, 7, 8, 572), (572, 8, 9, 573), (573, 9, 10, 574), (574, 10, 11, 575), (575, 11, 0, 564)])
me_torus_001.materials.append(mat_material_001)
me_torus_001.use_remesh_preserve_volume = False
me_torus_001.use_remesh_preserve_attributes = False
me_torus_001.use_mirror_vertex_groups = False
me_torus_001.update()
me_sphere = bpy.data.meshes.new('Sphere')
me_sphere.from_pydata([(0.0, 0.1951, 0.9808), (0.0, 0.3827, 0.9239), (0.0, 0.5556, 0.8315), (0.0, 0.7071, 0.7071), (0.0, 0.8315, 0.5556), (0.0, 0.9239, 0.3827), (0.0, 0.9808, 0.1951), (0.0, 1.0, 7.55e-08), (0.0, 0.9808, -0.1951), (0.0, 0.5556, -0.8315), (0.03806, 0.1913, 0.9808), (0.07466, 0.3753, 0.9239), (0.1084, 0.5449, 0.8315), (0.1379, 0.6935, 0.7071), (0.1622, 0.8155, 0.5556), (0.1802, 0.9061, 0.3827), (0.1913, 0.9619, 0.1951), (0.1951, 0.9808, 7.55e-08), (0.1913, 0.9619, -0.1951), (0.1802, 0.9061, -0.3827), (0.1622, 0.8155, -0.5556), (0.1379, 0.6935, -0.7071), (0.1084, 0.5449, -0.8315), (0.07466, 0.3753, -0.9239), (0.03806, 0.1913, -0.9808), (0.07466, 0.1802, 0.9808), (0.1464, 0.3536, 0.9239), (0.2126, 0.5133, 0.8315), (0.2706, 0.6533, 0.7071), (0.3182, 0.7682, 0.5556), (0.3536, 0.8536, 0.3827), (0.3753, 0.9061, 0.1951), (0.3827, 0.9239, 7.55e-08), (0.3753, 0.9061, -0.1951), (0.3536, 0.8536, -0.3827), (0.3182, 0.7682, -0.5556), (0.2706, 0.6533, -0.7071), (0.2126, 0.5133, -0.8315), (0.1464, 0.3536, -0.9239), (0.07466, 0.1802, -0.9808), (0.1084, 0.1622, 0.9808), (0.2126, 0.3182, 0.9239), (0.3087, 0.4619, 0.8315), (0.3928, 0.5879, 0.7071), (0.4619, 0.6913, 0.5556), (0.5133, 0.7682, 0.3827), (0.5449, 0.8155, 0.1951), (0.5556, 0.8315, 7.55e-08), (0.5449, 0.8155, -0.1951), (0.5133, 0.7682, -0.3827), (0.4619, 0.6913, -0.5556), (0.3928, 0.5879, -0.7071), (0.3087, 0.4619, -0.8315), (0.2126, 0.3182, -0.9239), (0.1084, 0.1622, -0.9808), (0.1379, 0.1379, 0.9808), (0.2706, 0.2706, 0.9239), (0.3928, 0.3928, 0.8315), (0.5, 0.5, 0.7071), (0.5879, 0.5879, 0.5556), (0.6533, 0.6533, 0.3827), (0.6935, 0.6935, 0.1951), (0.7071, 0.7071, 7.55e-08), (0.6935, 0.6935, -0.1951), (0.6533, 0.6533, -0.3827), (0.5879, 0.5879, -0.5556), (0.5, 0.5, -0.7071), (0.3928, 0.3928, -0.8315), (0.2706, 0.2706, -0.9239), (0.1379, 0.1379, -0.9808), (0.1622, 0.1084, 0.9808), (0.3182, 0.2126, 0.9239), (0.4619, 0.3087, 0.8315), (0.5879, 0.3928, 0.7071), (0.6913, 0.4619, 0.5556), (0.7682, 0.5133, 0.3827), (0.8155, 0.5449, 0.1951), (0.8315, 0.5556, 7.55e-08), (0.8155, 0.5449, -0.1951), (0.7682, 0.5133, -0.3827), (0.6913, 0.4619, -0.5556), (0.5879, 0.3928, -0.7071), (0.4619, 0.3087, -0.8315), (0.3182, 0.2126, -0.9239), (0.1622, 0.1084, -0.9808), (0.1802, 0.07466, 0.9808), (0.3536, 0.1464, 0.9239), (0.5133, 0.2126, 0.8315), (0.6533, 0.2706, 0.7071), (0.7682, 0.3182, 0.5556), (0.8536, 0.3536, 0.3827), (0.9061, 0.3753, 0.1951), (0.9239, 0.3827, 7.55e-08), (0.9061, 0.3753, -0.1951), (0.8536, 0.3536, -0.3827), (0.7682, 0.3182, -0.5556), (0.6533, 0.2706, -0.7071), (0.5133, 0.2126, -0.8315), (0.3536, 0.1464, -0.9239), (0.1802, 0.07466, -0.9808), (0.1913, 0.03806, 0.9808), (0.3753, 0.07466, 0.9239), (0.5449, 0.1084, 0.8315), (0.6935, 0.1379, 0.7071), (0.8155, 0.1622, 0.5556), (0.9061, 0.1802, 0.3827), (0.9619, 0.1913, 0.1951), (0.9808, 0.1951, 7.55e-08), (0.9619, 0.1913, -0.1951), (0.9061, 0.1802, -0.3827), (0.8155, 0.1622, -0.5556), (0.6935, 0.1379, -0.7071), (0.5449, 0.1084, -0.8315), (0.3753, 0.07466, -0.9239), (0.1913, 0.03806, -0.9808), (0.1951, -3.266e-07, 0.9808), (0.3827, -3.192e-07, 0.9239), (0.5556, -3.117e-07, 0.8315), (0.7071, -3.192e-07, 0.7071), (0.8315, -3.341e-07, 0.5556), (0.9239, -2.745e-07, 0.3827), (0.9808, -3.937e-07, 0.1951), (1.0, -3.788e-07, 7.55e-08), (0.9808, -3.937e-07, -0.1951), (0.9239, -2.298e-07, -0.3827), (0.8315, -3.341e-07, -0.5556), (0.7071, -3.192e-07, -0.7071), (0.5556, -3.415e-07, -0.8315), (0.3827, -3.043e-07, -0.9239), (0.1951, -3.08e-07, -0.9808), (0.1913, -0.03806, 0.9808), (0.3753, -0.07466, 0.9239), (0.5449, -0.1084, 0.8315), (0.6935, -0.138, 0.7071), (0.8155, -0.1622, 0.5556), (0.9061, -0.1802, 0.3827), (0.9619, -0.1913, 0.1951), (0.9808, -0.1951, 7.55e-08), (0.9619, -0.1913, -0.1951), (0.9061, -0.1802, -0.3827), (0.8155, -0.1622, -0.5556), (0.6935, -0.138, -0.7071), (0.5449, -0.1084, -0.8315), (0.3753, -0.07466, -0.9239), (0.1913, -0.03806, -0.9808), (0.1802, -0.07466, 0.9808), (0.3536, -0.1464, 0.9239), (0.5133, -0.2126, 0.8315), (0.6533, -0.2706, 0.7071), (0.7682, -0.3182, 0.5556), (0.8536, -0.3536, 0.3827), (0.9061, -0.3753, 0.1951), (0.9239, -0.3827, 7.55e-08), (0.9061, -0.3753, -0.1951), (0.8536, -0.3536, -0.3827), (0.7682, -0.3182, -0.5556), (0.6533, -0.2706, -0.7071), (0.5133, -0.2126, -0.8315), (0.3536, -0.1464, -0.9239), (0.1802, -0.07466, -0.9808), (0.1622, -0.1084, 0.9808), (0.3182, -0.2126, 0.9239), (0.4619, -0.3087, 0.8315), (0.5879, -0.3928, 0.7071), (0.6913, -0.4619, 0.5556), (0.7682, -0.5133, 0.3827), (0.8155, -0.5449, 0.1951), (0.8315, -0.5556, 7.55e-08), (0.8155, -0.5449, -0.1951), (0.7682, -0.5133, -0.3827), (0.6913, -0.4619, -0.5556), (0.5879, -0.3928, -0.7071), (0.4619, -0.3087, -0.8315), (0.3182, -0.2126, -0.9239), (0.1622, -0.1084, -0.9808), (0.1379, -0.138, 0.9808), (0.2706, -0.2706, 0.9239), (0.3928, -0.3928, 0.8315), (0.5, -0.5, 0.7071), (0.5879, -0.5879, 0.5556), (0.6533, -0.6533, 0.3827), (0.6935, -0.6935, 0.1951), (0.7071, -0.7071, 7.55e-08), (0.6935, -0.6935, -0.1951), (0.6533, -0.6533, -0.3827), (0.5879, -0.5879, -0.5556), (0.5, -0.5, -0.7071), (0.3928, -0.3928, -0.8315), (0.2706, -0.2706, -0.9239), (0.1379, -0.138, -0.9808), (0.1084, -0.1622, 0.9808), (0.2126, -0.3182, 0.9239), (0.3087, -0.4619, 0.8315), (0.3928, -0.5879, 0.7071), (0.4619, -0.6913, 0.5556), (0.5133, -0.7682, 0.3827), (0.5449, -0.8155, 0.1951), (0.5556, -0.8315, 7.55e-08), (0.5449, -0.8155, -0.1951), (0.5133, -0.7682, -0.3827), (0.4619, -0.6913, -0.5556), (0.3928, -0.5879, -0.7071), (0.3087, -0.4619, -0.8315), (0.2126, -0.3182, -0.9239), (0.1084, -0.1622, -0.9808), (0.0, -3.258e-07, -1.0), (0.07466, -0.1802, 0.9808), (0.1464, -0.3536, 0.9239), (0.2126, -0.5133, 0.8315), (0.2706, -0.6533, 0.7071), (0.3182, -0.7682, 0.5556), (0.3536, -0.8536, 0.3827), (0.3753, -0.9061, 0.1951), (0.3827, -0.9239, 7.55e-08), (0.3753, -0.9061, -0.1951), (0.3536, -0.8536, -0.3827), (0.3182, -0.7682, -0.5556), (0.2706, -0.6533, -0.7071), (0.2126, -0.5133, -0.8315), (0.1464, -0.3536, -0.9239), (0.07466, -0.1802, -0.9808), (0.03806, -0.1913, 0.9808), (0.07466, -0.3753, 0.9239), (0.1084, -0.5449, 0.8315), (0.1379, -0.6935, 0.7071), (0.1622, -0.8155, 0.5556), (0.1802, -0.9061, 0.3827), (0.1913, -0.9619, 0.1951), (0.1951, -0.9808, 7.55e-08), (0.1913, -0.9619, -0.1951), (0.1802, -0.9061, -0.3827), (0.1622, -0.8155, -0.5556), (0.1379, -0.6935, -0.7071), (0.1084, -0.5449, -0.8315), (0.07466, -0.3753, -0.9239), (0.03806, -0.1913, -0.9808), (-7.212e-09, -0.1951, 0.9808), (4.122e-08, -0.3827, 0.9239), (2.632e-08, -0.5556, 0.8315), (-2.584e-08, -0.7071, 0.7071), (-8.544e-08, -0.8315, 0.5556), (6.357e-08, -0.9239, 0.3827), (-8.544e-08, -0.9808, 0.1951), (-1.003e-07, -1.0, 7.55e-08), (-8.544e-08, -0.9808, -0.1951), (6.357e-08, -0.9239, -0.3827), (-8.544e-08, -0.8315, -0.5556), (-2.584e-08, -0.7071, -0.7071), (-1.094e-08, -0.5556, -0.8315), (3.964e-09, -0.3827, -0.9239), (3.964e-09, -0.1951, -0.9808), (-0.03806, -0.1913, 0.9808), (-0.07466, -0.3753, 0.9239), (-0.1084, -0.5449, 0.8315), (-0.1379, -0.6935, 0.7071), (-0.1622, -0.8155, 0.5556), (-0.1802, -0.9061, 0.3827), (-0.1913, -0.9619, 0.1951), (-0.1951, -0.9808, 7.55e-08), (-0.1913, -0.9619, -0.1951), (-0.1802, -0.9061, -0.3827), (-0.1622, -0.8155, -0.5556), (-0.1379, -0.6935, -0.7071), (-0.1084, -0.5449, -0.8315), (-0.07466, -0.3753, -0.9239), (-0.03806, -0.1913, -0.9808), (-0.07466, -0.1802, 0.9808), (-0.1464, -0.3536, 0.9239), (-0.2126, -0.5133, 0.8315), (-0.2706, -0.6533, 0.7071), (-0.3182, -0.7682, 0.5556), (-0.3536, -0.8536, 0.3827), (-0.3753, -0.9061, 0.1951), (-0.3827, -0.9239, 7.55e-08), (-0.3753, -0.9061, -0.1951), (-0.3536, -0.8536, -0.3827), (-0.3182, -0.7682, -0.5556), (-0.2706, -0.6533, -0.7071), (-0.2126, -0.5133, -0.8315), (-0.1464, -0.3536, -0.9239), (-0.07466, -0.1802, -0.9808), (-0.1084, -0.1622, 0.9808), (-0.2126, -0.3182, 0.9239), (-0.3087, -0.4619, 0.8315), (-0.3928, -0.5879, 0.7071), (-0.4619, -0.6913, 0.5556), (-0.5133, -0.7682, 0.3827), (-0.5449, -0.8155, 0.1951), (-0.5556, -0.8315, 7.55e-08), (-0.5449, -0.8155, -0.1951), (-0.5133, -0.7682, -0.3827), (-0.4619, -0.6913, -0.5556), (-0.3928, -0.5879, -0.7071), (-0.3087, -0.4619, -0.8315), (-0.2126, -0.3182, -0.9239), (-0.1084, -0.1622, -0.9808), (-2.304e-07, -5.562e-07, 1.0), (-0.1379, -0.138, 0.9808), (-0.2706, -0.2706, 0.9239), (-0.3928, -0.3928, 0.8315), (-0.5, -0.5, 0.7071), (-0.5879, -0.5879, 0.5556), (-0.6533, -0.6533, 0.3827), (-0.6935, -0.6935, 0.1951), (-0.7071, -0.7071, 7.55e-08), (-0.6935, -0.6935, -0.1951), (-0.6533, -0.6533, -0.3827), (-0.5879, -0.5879, -0.5556), (-0.5, -0.5, -0.7071), (-0.3928, -0.3928, -0.8315), (-0.2706, -0.2706, -0.9239), (-0.1379, -0.1379, -0.9808), (-0.1622, -0.1084, 0.9808), (-0.3182, -0.2126, 0.9239), (-0.4619, -0.3087, 0.8315), (-0.5879, -0.3928, 0.7071), (-0.6913, -0.4619, 0.5556), (-0.7682, -0.5133, 0.3827), (-0.8155, -0.5449, 0.1951), (-0.8315, -0.5556, 7.55e-08), (-0.8155, -0.5449, -0.1951), (-0.7682, -0.5133, -0.3827), (-0.6913, -0.4619, -0.5556), (-0.5879, -0.3928, -0.7071), (-0.4619, -0.3087, -0.8315), (-0.3182, -0.2126, -0.9239), (-0.1622, -0.1084, -0.9808), (-0.1802, -0.07466, 0.9808), (-0.3536, -0.1464, 0.9239), (-0.5133, -0.2126, 0.8315), (-0.6533, -0.2706, 0.7071), (-0.7682, -0.3182, 0.5556), (-0.8536, -0.3536, 0.3827), (-0.9061, -0.3753, 0.1951), (-0.9239, -0.3827, 7.55e-08), (-0.9061, -0.3753, -0.1951), (-0.8536, -0.3536, -0.3827), (-0.7682, -0.3182, -0.5556), (-0.6533, -0.2706, -0.7071), (-0.5133, -0.2126, -0.8315), (-0.3536, -0.1464, -0.9239), (-0.1802, -0.07466, -0.9808), (-0.1913, -0.03806, 0.9808), (-0.3753, -0.07466, 0.9239), (-0.5449, -0.1084, 0.8315), (-0.6935, -0.1379, 0.7071), (-0.8155, -0.1622, 0.5556), (-0.9061, -0.1802, 0.3827), (-0.9619, -0.1913, 0.1951), (-0.9808, -0.1951, 7.55e-08), (-0.9619, -0.1913, -0.1951), (-0.9061, -0.1802, -0.3827), (-0.8155, -0.1622, -0.5556), (-0.6935, -0.1379, -0.7071), (-0.5449, -0.1084, -0.8315), (-0.3753, -0.07466, -0.9239), (-0.1913, -0.03806, -0.9808), (-0.1951, -3.117e-07, 0.9808), (-0.3827, -2.819e-07, 0.9239), (-0.5556, -2.819e-07, 0.8315), (-0.7071, -1.851e-07, 0.7071), (-0.8315, -1.404e-07, 0.5556), (-0.9239, -3.192e-07, 0.3827), (-0.9808, -9.567e-08, 0.1951), (-1.0, -1.404e-07, 7.55e-08), (-0.9808, -9.567e-08, -0.1951), (-0.9239, -3.192e-07, -0.3827), (-0.8315, -1.404e-07, -0.5556), (-0.7071, -1.851e-07, -0.7071), (-0.5556, -2.596e-07, -0.8315), (-0.3827, -2.521e-07, -0.9239), (-0.1951, -3.155e-07, -0.9808), (-0.1913, 0.03806, 0.9808), (-0.3753, 0.07466, 0.9239), (-0.5449, 0.1084, 0.8315), (-0.6935, 0.1379, 0.7071), (-0.8155, 0.1622, 0.5556), (-0.9061, 0.1802, 0.3827), (-0.9619, 0.1913, 0.1951), (-0.9808, 0.1951, 7.55e-08), (-0.9619, 0.1913, -0.1951), (-0.9061, 0.1802, -0.3827), (-0.8155, 0.1622, -0.5556), (-0.6935, 0.1379, -0.7071), (-0.5449, 0.1084, -0.8315), (-0.3753, 0.07466, -0.9239), (-0.1913, 0.03806, -0.9808), (-0.1802, 0.07466, 0.9808), (-0.3536, 0.1464, 0.9239), (-0.5133, 0.2126, 0.8315), (-0.6533, 0.2706, 0.7071), (-0.7682, 0.3182, 0.5556), (-0.8536, 0.3536, 0.3827), (-0.9061, 0.3753, 0.1951), (-0.9239, 0.3827, 7.55e-08), (-0.9061, 0.3753, -0.1951), (-0.8536, 0.3536, -0.3827), (-0.7682, 0.3182, -0.5556), (-0.6533, 0.2706, -0.7071), (-0.5133, 0.2126, -0.8315), (-0.3536, 0.1464, -0.9239), (-0.1802, 0.07466, -0.9808), (-0.1622, 0.1084, 0.9808), (-0.3182, 0.2126, 0.9239), (-0.4619, 0.3087, 0.8315), (-0.5879, 0.3928, 0.7071), (-0.6913, 0.4619, 0.5556), (-0.7682, 0.5133, 0.3827), (-0.8155, 0.5449, 0.1951), (-0.8315, 0.5556, 7.55e-08), (-0.8155, 0.5449, -0.1951), (-0.7682, 0.5133, -0.3827), (-0.6913, 0.4619, -0.5556), (-0.5879, 0.3928, -0.7071), (-0.4619, 0.3087, -0.8315), (-0.3182, 0.2126, -0.9239), (-0.1622, 0.1084, -0.9808), (-0.1379, 0.1379, 0.9808), (-0.2706, 0.2706, 0.9239), (-0.3928, 0.3928, 0.8315), (-0.5, 0.5, 0.7071), (-0.5879, 0.5879, 0.5556), (-0.6533, 0.6533, 0.3827), (-0.6935, 0.6935, 0.1951), (-0.7071, 0.7071, 7.55e-08), (-0.6935, 0.6935, -0.1951), (-0.6533, 0.6533, -0.3827), (-0.5879, 0.5879, -0.5556), (-0.5, 0.5, -0.7071), (-0.3928, 0.3928, -0.8315), (-0.2706, 0.2706, -0.9239), (-0.1379, 0.1379, -0.9808), (-0.1084, 0.1622, 0.9808), (-0.2126, 0.3182, 0.9239), (-0.3087, 0.4619, 0.8315), (-0.3928, 0.5879, 0.7071), (-0.4619, 0.6913, 0.5556), (-0.5133, 0.7682, 0.3827), (-0.5449, 0.8155, 0.1951), (-0.5556, 0.8315, 7.55e-08), (-0.5449, 0.8155, -0.1951), (-0.5133, 0.7682, -0.3827), (-0.4619, 0.6913, -0.5556), (-0.3928, 0.5879, -0.7071), (-0.3087, 0.4619, -0.8315), (-0.2126, 0.3182, -0.9239), (-0.1084, 0.1622, -0.9808), (-0.07466, 0.1802, 0.9808), (-0.1464, 0.3536, 0.9239), (-0.2126, 0.5133, 0.8315), (-0.2706, 0.6533, 0.7071), (-0.3182, 0.7682, 0.5556), (-0.3536, 0.8536, 0.3827), (-0.3753, 0.9061, 0.1951), (-0.3827, 0.9239, 7.55e-08), (-0.3753, 0.9061, -0.1951), (-0.3536, 0.8536, -0.3827), (-0.3182, 0.7682, -0.5556), (-0.2706, 0.6533, -0.7071), (-0.2126, 0.5133, -0.8315), (-0.1464, 0.3536, -0.9239), (-0.07466, 0.1802, -0.9808), (-0.03806, 0.1913, 0.9808), (-0.07466, 0.3753, 0.9239), (-0.1084, 0.5449, 0.8315), (-0.1379, 0.6935, 0.7071), (-0.1622, 0.8155, 0.5556), (-0.1802, 0.9061, 0.3827), (-0.1913, 0.9619, 0.1951), (-0.1951, 0.9808, 7.55e-08), (-0.1913, 0.9619, -0.1951), (-0.1802, 0.9061, -0.3827), (-0.1622, 0.8155, -0.5556), (-0.1379, 0.6935, -0.7071), (-0.1084, 0.5449, -0.8315), (-0.07466, 0.3753, -0.9239), (-0.03806, 0.1913, -0.9808), (6.357e-08, 0.9239, -0.3827), (2.722e-07, 0.8315, -0.5556), (1.53e-07, 0.7071, -0.7071), (7.847e-08, 0.3827, -0.9239), (1.514e-08, 0.1951, -0.9808)], [], [(4, 3, 13, 14), (9, 479, 21, 22), (5, 4, 14, 15), (480, 9, 22, 23), (6, 5, 15, 16), (481, 480, 23, 24), (7, 6, 16, 17), (0, 296, 10), (205, 481, 24), (8, 7, 17, 18), (1, 0, 10, 11), (477, 8, 18, 19), (2, 1, 11, 12), (478, 477, 19, 20), (3, 2, 12, 13), (479, 478, 20, 21), (13, 12, 27, 28), (21, 20, 35, 36), (14, 13, 28, 29), (22, 21, 36, 37), (15, 14, 29, 30), (23, 22, 37, 38), (16, 15, 30, 31), (24, 23, 38, 39), (17, 16, 31, 32), (10, 296, 25), (205, 24, 39), (18, 17, 32, 33), (11, 10, 25, 26), (19, 18, 33, 34), (12, 11, 26, 27), (20, 19, 34, 35), (32, 31, 46, 47), (25, 296, 40), (205, 39, 54), (33, 32, 47, 48), (26, 25, 40, 41), (34, 33, 48, 49), (27, 26, 41, 42), (35, 34, 49, 50), (28, 27, 42, 43), (36, 35, 50, 51), (29, 28, 43, 44), (37, 36, 51, 52), (30, 29, 44, 45), (38, 37, 52, 53), (31, 30, 45, 46), (39, 38, 53, 54), (51, 50, 65, 66), (44, 43, 58, 59), (52, 51, 66, 67), (45, 44, 59, 60), (53, 52, 67, 68), (46, 45, 60, 61), (54, 53, 68, 69), (47, 46, 61, 62), (40, 296, 55), (205, 54, 69), (48, 47, 62, 63), (41, 40, 55, 56), (49, 48, 63, 64), (42, 41, 56, 57), (50, 49, 64, 65), (43, 42, 57, 58), (55, 296, 70), (205, 69, 84), (63, 62, 77, 78), (56, 55, 70, 71), (64, 63, 78, 79), (57, 56, 71, 72), (65, 64, 79, 80), (58, 57, 72, 73), (66, 65, 80, 81), (59, 58, 73, 74), (67, 66, 81, 82), (60, 59, 74, 75), (68, 67, 82, 83), (61, 60, 75, 76), (69, 68, 83, 84), (62, 61, 76, 77), (74, 73, 88, 89), (82, 81, 96, 97), (75, 74, 89, 90), (83, 82, 97, 98), (76, 75, 90, 91), (84, 83, 98, 99), (77, 76, 91, 92), (70, 296, 85), (205, 84, 99), (78, 77, 92, 93), (71, 70, 85, 86), (79, 78, 93, 94), (72, 71, 86, 87), (80, 79, 94, 95), (73, 72, 87, 88), (81, 80, 95, 96), (93, 92, 107, 108), (86, 85, 100, 101), (94, 93, 108, 109), (87, 86, 101, 102), (95, 94, 109, 110), (88, 87, 102, 103), (96, 95, 110, 111), (89, 88, 103, 104), (97, 96, 111, 112), (90, 89, 104, 105), (98, 97, 112, 113), (91, 90, 105, 106), (99, 98, 113, 114), (92, 91, 106, 107), (85, 296, 100), (205, 99, 114), (112, 111, 126, 127), (105, 104, 119, 120), (113, 112, 127, 128), (106, 105, 120, 121), (114, 113, 128, 129), (107, 106, 121, 122), (100, 296, 115), (205, 114, 129), (108, 107, 122, 123), (101, 100, 115, 116), (109, 108, 123, 124), (102, 101, 116, 117), (110, 109, 124, 125), (103, 102, 117, 118), (111, 110, 125, 126), (104, 103, 118, 119), (124, 123, 138, 139), (117, 116, 131, 132), (125, 124, 139, 140), (118, 117, 132, 133), (126, 125, 140, 141), (119, 118, 133, 134), (127, 126, 141, 142), (120, 119, 134, 135), (128, 127, 142, 143), (121, 120, 135, 136), (129, 128, 143, 144), (122, 121, 136, 137), (115, 296, 130), (205, 129, 144), (123, 122, 137, 138), (116, 115, 130, 131), (143, 142, 157, 158), (136, 135, 150, 151), (144, 143, 158, 159), (137, 136, 151, 152), (130, 296, 145), (205, 144, 159), (138, 137, 152, 153), (131, 130, 145, 146), (139, 138, 153, 154), (132, 131, 146, 147), (140, 139, 154, 155), (133, 132, 147, 148), (141, 140, 155, 156), (134, 133, 148, 149), (142, 141, 156, 157), (135, 134, 149, 150), (147, 146, 161, 162), (155, 154, 169, 170), (148, 147, 162, 163), (156, 155, 170, 171), (149, 148, 163, 164), (157, 156, 171, 172), (150, 149, 164, 165), (158, 157, 172, 173), (151, 150, 165, 166), (159, 158, 173, 174), (152, 151, 166, 167), (145, 296, 160), (205, 159, 174), (153, 152, 167, 168), (146, 145, 160, 161), (154, 153, 168, 169), (166, 165, 180, 181), (174, 173, 188, 189), (167, 166, 181, 182), (160, 296, 175), (205, 174, 189), (168, 167, 182, 183), (161, 160, 175, 176), (169, 168, 183, 184), (162, 161, 176, 177), (170, 169, 184, 185), (163, 162, 177, 178), (171, 170, 185, 186), (164, 163, 178, 179), (172, 171, 186, 187), (165, 164, 179, 180), (173, 172, 187, 188), (185, 184, 199, 200), (178, 177, 192, 193), (186, 185, 200, 201), (179, 178, 193, 194), (187, 186, 201, 202), (180, 179, 194, 195), (188, 187, 202, 203), (181, 180, 195, 196), (189, 188, 203, 204), (182, 181, 196, 197), (175, 296, 190), (205, 189, 204), (183, 182, 197, 198), (176, 175, 190, 191), (184, 183, 198, 199), (177, 176, 191, 192), (204, 203, 219, 220), (197, 196, 212, 213), (190, 296, 206), (205, 204, 220), (198, 197, 213, 214), (191, 190, 206, 207), (199, 198, 214, 215), (192, 191, 207, 208), (200, 199, 215, 216), (193, 192, 208, 209), (201, 200, 216, 217), (194, 193, 209, 210), (202, 201, 217, 218), (195, 194, 210, 211), (203, 202, 218, 219), (196, 195, 211, 212), (209, 208, 223, 224), (217, 216, 231, 232), (210, 209, 224, 225), (218, 217, 232, 233), (211, 210, 225, 226), (219, 218, 233, 234), (212, 211, 226, 227), (220, 219, 234, 235), (213, 212, 227, 228), (206, 296, 221), (205, 220, 235), (214, 213, 228, 229), (207, 206, 221, 222), (215, 214, 229, 230), (208, 207, 222, 223), (216, 215, 230, 231), (228, 227, 242, 243), (221, 296, 236), (205, 235, 250), (229, 228, 243, 244), (222, 221, 236, 237), (230, 229, 244, 245), (223, 222, 237, 238), (231, 230, 245, 246), (224, 223, 238, 239), (232, 231, 246, 247), (225, 224, 239, 240), (233, 232, 247, 248), (226, 225, 240, 241), (234, 233, 248, 249), (227, 226, 241, 242), (235, 234, 249, 250), (247, 246, 261, 262), (240, 239, 254, 255), (248, 247, 262, 263), (241, 240, 255, 256), (249, 248, 263, 264), (242, 241, 256, 257), (250, 249, 264, 265), (243, 242, 257, 258), (236, 296, 251), (205, 250, 265), (244, 243, 258, 259), (237, 236, 251, 252), (245, 244, 259, 260), (238, 237, 252, 253), (246, 245, 260, 261), (239, 238, 253, 254), (205, 265, 280), (259, 258, 273, 274), (252, 251, 266, 267), (260, 259, 274, 275), (253, 252, 267, 268), (261, 260, 275, 276), (254, 253, 268, 269), (262, 261, 276, 277), (255, 254, 269, 270), (263, 262, 277, 278), (256, 255, 270, 271), (264, 263, 278, 279), (257, 256, 271, 272), (265, 264, 279, 280), (258, 257, 272, 273), (251, 296, 266), (278, 277, 292, 293), (271, 270, 285, 286), (279, 278, 293, 294), (272, 271, 286, 287), (280, 279, 294, 295), (273, 272, 287, 288), (266, 296, 281), (205, 280, 295), (274, 273, 288, 289), (267, 266, 281, 282), (275, 274, 289, 290), (268, 267, 282, 283), (276, 275, 290, 291), (269, 268, 283, 284), (277, 276, 291, 292), (270, 269, 284, 285), (282, 281, 297, 298), (290, 289, 305, 306), (283, 282, 298, 299), (291, 290, 306, 307), (284, 283, 299, 300), (292, 291, 307, 308), (285, 284, 300, 301), (293, 292, 308, 309), (286, 285, 301, 302), (294, 293, 309, 310), (287, 286, 302, 303), (295, 294, 310, 311), (288, 287, 303, 304), (281, 296, 297), (205, 295, 311), (289, 288, 304, 305), (302, 301, 316, 317), (310, 309, 324, 325), (303, 302, 317, 318), (311, 310, 325, 326), (304, 303, 318, 319), (297, 296, 312), (205, 311, 326), (305, 304, 319, 320), (298, 297, 312, 313), (306, 305, 320, 321), (299, 298, 313, 314), (307, 306, 321, 322), (300, 299, 314, 315), (308, 307, 322, 323), (301, 300, 315, 316), (309, 308, 323, 324), (321, 320, 335, 336), (314, 313, 328, 329), (322, 321, 336, 337), (315, 314, 329, 330), (323, 322, 337, 338), (316, 315, 330, 331), (324, 323, 338, 339), (317, 316, 331, 332), (325, 324, 339, 340), (318, 317, 332, 333), (326, 325, 340, 341), (319, 318, 333, 334), (312, 296, 327), (205, 326, 341), (320, 319, 334, 335), (313, 312, 327, 328), (340, 339, 354, 355), (333, 332, 347, 348), (341, 340, 355, 356), (334, 333, 348, 349), (327, 296, 342), (205, 341, 356), (335, 334, 349, 350), (328, 327, 342, 343), (336, 335, 350, 351), (329, 328, 343, 344), (337, 336, 351, 352), (330, 329, 344, 345), (338, 337, 352, 353), (331, 330, 345, 346), (339, 338, 353, 354), (332, 331, 346, 347), (344, 343, 358, 359), (352, 351, 366, 367), (345, 344, 359, 360), (353, 352, 367, 368), (346, 345, 360, 361), (354, 353, 368, 369), (347, 346, 361, 362), (355, 354, 369, 370), (348, 347, 362, 363), (356, 355, 370, 371), (349, 348, 363, 364), (342, 296, 357), (205, 356, 371), (350, 349, 364, 365), (343, 342, 357, 358), (351, 350, 365, 366), (363, 362, 377, 378), (371, 370, 385, 386), (364, 363, 378, 379), (357, 296, 372), (205, 371, 386), (365, 364, 379, 380), (358, 357, 372, 373), (366, 365, 380, 381), (359, 358, 373, 374), (367, 366, 381, 382), (360, 359, 374, 375), (368, 367, 382, 383), (361, 360, 375, 376), (369, 368, 383, 384), (362, 361, 376, 377), (370, 369, 384, 385), (382, 381, 396, 397), (375, 374, 389, 390), (383, 382, 397, 398), (376, 375, 390, 391), (384, 383, 398, 399), (377, 376, 391, 392), (385, 384, 399, 400), (378, 377, 392, 393), (386, 385, 400, 401), (379, 378, 393, 394), (372, 296, 387), (205, 386, 401), (380, 379, 394, 395), (373, 372, 387, 388), (381, 380, 395, 396), (374, 373, 388, 389), (401, 400, 415, 416), (394, 393, 408, 409), (387, 296, 402), (205, 401, 416), (395, 394, 409, 410), (388, 387, 402, 403), (396, 395, 410, 411), (389, 388, 403, 404), (397, 396, 411, 412), (390, 389, 404, 405), (398, 397, 412, 413), (391, 390, 405, 406), (399, 398, 413, 414), (392, 391, 406, 407), (400, 399, 414, 415), (393, 392, 407, 408), (413, 412, 427, 428), (406, 405, 420, 421), (414, 413, 428, 429), (407, 406, 421, 422), (415, 414, 429, 430), (408, 407, 422, 423), (416, 415, 430, 431), (409, 408, 423, 424), (402, 296, 417), (205, 416, 431), (410, 409, 424, 425), (403, 402, 417, 418), (411, 410, 425, 426), (404, 403, 418, 419), (412, 411, 426, 427), (405, 404, 419, 420), (417, 296, 432), (205, 431, 446), (425, 424, 439, 440), (418, 417, 432, 433), (426, 425, 440, 441), (419, 418, 433, 434), (427, 426, 441, 442), (420, 419, 434, 435), (428, 427, 442, 443), (421, 420, 435, 436), (429, 428, 443, 444), (422, 421, 436, 437), (430, 429, 444, 445), (423, 422, 437, 438), (431, 430, 445, 446), (424, 423, 438, 439), (436, 435, 450, 451), (444, 443, 458, 459), (437, 436, 451, 452), (445, 444, 459, 460), (438, 437, 452, 453), (446, 445, 460, 461), (439, 438, 453, 454), (432, 296, 447), (205, 446, 461), (440, 439, 454, 455), (433, 432, 447, 448), (441, 440, 455, 456), (434, 433, 448, 449), (442, 441, 456, 457), (435, 434, 449, 450), (443, 442, 457, 458), (455, 454, 469, 470), (448, 447, 462, 463), (456, 455, 470, 471), (449, 448, 463, 464), (457, 456, 471, 472), (450, 449, 464, 465), (458, 457, 472, 473), (451, 450, 465, 466), (459, 458, 473, 474), (452, 451, 466, 467), (460, 459, 474, 475), (453, 452, 467, 468), (461, 460, 475, 476), (454, 453, 468, 469), (447, 296, 462), (205, 461, 476), (474, 473, 479, 9), (467, 466, 4, 5), (475, 474, 9, 480), (468, 467, 5, 6), (476, 475, 480, 481), (469, 468, 6, 7), (462, 296, 0), (205, 476, 481), (470, 469, 7, 8), (463, 462, 0, 1), (471, 470, 8, 477), (464, 463, 1, 2), (472, 471, 477, 478), (465, 464, 2, 3), (473, 472, 478, 479), (466, 465, 3, 4)])
me_sphere.materials.append(mat_material_002)
me_sphere.use_remesh_preserve_volume = False
me_sphere.use_remesh_preserve_attributes = False
me_sphere.use_mirror_vertex_groups = False
me_sphere.update()
me_cylinder = bpy.data.meshes.new('Cylinder')
me_cylinder.from_pydata([(0.0, 1.0, -1.0), (0.0, 1.0, 1.0), (0.1951, 0.9808, -1.0), (0.1951, 0.9808, 1.0), (0.3827, 0.9239, -1.0), (0.3827, 0.9239, 1.0), (0.5556, 0.8315, -1.0), (0.5556, 0.8315, 1.0), (0.7071, 0.7071, -1.0), (0.7071, 0.7071, 1.0), (0.8315, 0.5556, -1.0), (0.8315, 0.5556, 1.0), (0.9239, 0.3827, -1.0), (0.9239, 0.3827, 1.0), (0.9808, 0.1951, -1.0), (0.9808, 0.1951, 1.0), (1.0, 7.55e-08, -1.0), (1.0, 7.55e-08, 1.0), (0.9808, -0.1951, -1.0), (0.9808, -0.1951, 1.0), (0.9239, -0.3827, -1.0), (0.9239, -0.3827, 1.0), (0.8315, -0.5556, -1.0), (0.8315, -0.5556, 1.0), (0.7071, -0.7071, -1.0), (0.7071, -0.7071, 1.0), (0.5556, -0.8315, -1.0), (0.5556, -0.8315, 1.0), (0.3827, -0.9239, -1.0), (0.3827, -0.9239, 1.0), (0.1951, -0.9808, -1.0), (0.1951, -0.9808, 1.0), (-3.258e-07, -1.0, -1.0), (-3.258e-07, -1.0, 1.0), (-0.1951, -0.9808, -1.0), (-0.1951, -0.9808, 1.0), (-0.3827, -0.9239, -1.0), (-0.3827, -0.9239, 1.0), (-0.5556, -0.8315, -1.0), (-0.5556, -0.8315, 1.0), (-0.7071, -0.7071, -1.0), (-0.7071, -0.7071, 1.0), (-0.8315, -0.5556, -1.0), (-0.8315, -0.5556, 1.0), (-0.9239, -0.3827, -1.0), (-0.9239, -0.3827, 1.0), (-0.9808, -0.1951, -1.0), (-0.9808, -0.1951, 1.0), (-1.0, 9.656e-07, -1.0), (-1.0, 9.656e-07, 1.0), (-0.9808, 0.1951, -1.0), (-0.9808, 0.1951, 1.0), (-0.9239, 0.3827, -1.0), (-0.9239, 0.3827, 1.0), (-0.8315, 0.5556, -1.0), (-0.8315, 0.5556, 1.0), (-0.7071, 0.7071, -1.0), (-0.7071, 0.7071, 1.0), (-0.5556, 0.8315, -1.0), (-0.5556, 0.8315, 1.0), (-0.3827, 0.9239, -1.0), (-0.3827, 0.9239, 1.0), (-0.1951, 0.9808, -1.0), (-0.1951, 0.9808, 1.0)], [], [(0, 1, 3, 2), (2, 3, 5, 4), (4, 5, 7, 6), (6, 7, 9, 8), (8, 9, 11, 10), (10, 11, 13, 12), (12, 13, 15, 14), (14, 15, 17, 16), (16, 17, 19, 18), (18, 19, 21, 20), (20, 21, 23, 22), (22, 23, 25, 24), (24, 25, 27, 26), (26, 27, 29, 28), (28, 29, 31, 30), (30, 31, 33, 32), (32, 33, 35, 34), (34, 35, 37, 36), (36, 37, 39, 38), (38, 39, 41, 40), (40, 41, 43, 42), (42, 43, 45, 44), (44, 45, 47, 46), (46, 47, 49, 48), (48, 49, 51, 50), (50, 51, 53, 52), (52, 53, 55, 54), (54, 55, 57, 56), (56, 57, 59, 58), (58, 59, 61, 60), (3, 1, 63, 61, 59, 57, 55, 53, 51, 49, 47, 45, 43, 41, 39, 37, 35, 33, 31, 29, 27, 25, 23, 21, 19, 17, 15, 13, 11, 9, 7, 5), (60, 61, 63, 62), (62, 63, 1, 0), (0, 2, 4, 6, 8, 10, 12, 14, 16, 18, 20, 22, 24, 26, 28, 30, 32, 34, 36, 38, 40, 42, 44, 46, 48, 50, 52, 54, 56, 58, 60, 62)])
me_cylinder.use_remesh_preserve_volume = False
me_cylinder.use_remesh_preserve_attributes = False
me_cylinder.use_mirror_vertex_groups = False
me_cylinder.update()

# ---- objects
ob_torus_001 = bpy.data.objects.new('Torus.001', me_torus_001)
ob_sphere = bpy.data.objects.new('Sphere', me_sphere)
ob_cylinder = bpy.data.objects.new('Cylinder', me_cylinder)

# ---- transforms, parenting, visibility, modifiers, constraints
ob_torus_001.location = (0.0, 0.0, 1.7)
ob_torus_001.scale = (0.7, 0.7, 0.25)
ob_torus_001.lock_scale = (True, True, True)
ob_torus_001.lineart.crease_threshold = 0.0
ob_sphere.location = (0.0, 0.0, 1.7)
ob_sphere.scale = (0.5, 0.5, 0.5)
ob_sphere.lineart.crease_threshold = 0.0
ob_cylinder.location = (0.0, 0.0, 0.0)
ob_cylinder.scale = (0.3, 0.3, 1.0)
ob_cylinder.lineart.crease_threshold = 0.0

# ---- collection membership
col_collection_1.objects.link(ob_torus_001)
col_collection_1.objects.link(ob_sphere)
col_collection_1.objects.link(ob_cylinder)

# ---- scene / render settings (as saved in the file)
scene.frame_start = 1; scene.frame_end = 250; scene.frame_set(2)
scene.render.engine = 'BLENDER_EEVEE_NEXT'
scene.render.resolution_percentage = 50
scene.render.dither_intensity = 0.0
scene.cycles.use_denoising = False
scene.cycles.samples = 128
scene.cycles.sampling_pattern = 'TABULATED_SOBOL'
scene.cycles.use_adaptive_sampling = False
scene.cycles.use_light_tree = False
scene.cycles.blur_glossy = 0.0
scene.cycles.sample_clamp_indirect = 0.0
scene.view_settings.view_transform = 'Standard'
bpy.context.view_layer.update()

# ---- added for rendering (the .blend has no active camera and no usable light): camera, sun
cam_auto = bpy.data.cameras.new('AutoCamera')
cam_auto.lens = 50.0
cam_auto.sensor_width = 36.0
cam_auto.clip_end = 1000.0
ob_auto_camera = bpy.data.objects.new('AutoCamera', cam_auto)
scene.collection.objects.link(ob_auto_camera)
ob_auto_camera.location = (3.54035, -4.24841, 3.43228)
ob_auto_camera.rotation_euler = (1.09748, -7.21219e-08, 0.694738)
scene.camera = ob_auto_camera
light_auto_sun = bpy.data.lights.new('AutoSun', 'SUN')
light_auto_sun.energy = 3.0
light_auto_sun.angle = 0.0523599
ob_auto_sun = bpy.data.objects.new('AutoSun', light_auto_sun)
scene.collection.objects.link(ob_auto_sun)
ob_auto_sun.rotation_euler = (0.872665, 0.174533, 0.523599)
bpy.context.view_layer.update()
